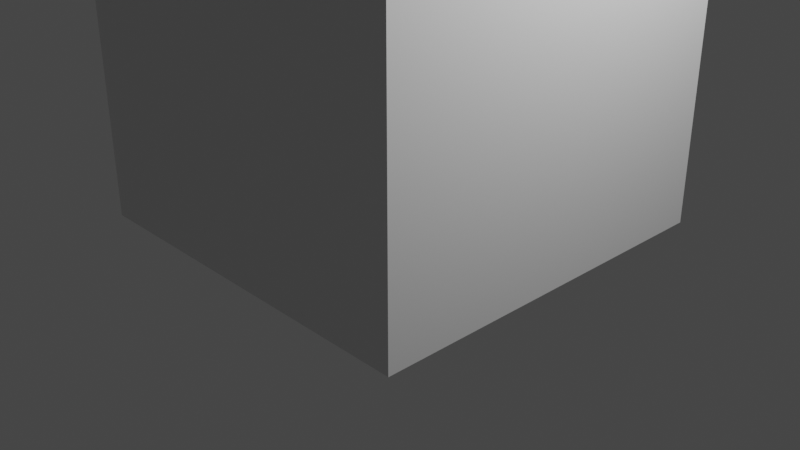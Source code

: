 # Source: sword.blend  (saved by Blender 3.6.11; exported with 4.5.12 LTS)
import bpy
from mathutils import Matrix  # noqa: F401  (used for matrix-valued properties, if any)

bpy.ops.wm.read_factory_settings(use_empty=True)
scene = bpy.context.scene
scene.name = 'Scene'

# ---- collections
col_collection = bpy.data.collections.new('Collection'); scene.collection.children.link(col_collection)

# ---- materials (node trees are filled in below, after node groups)
mat_material = bpy.data.materials.new('Material')
mat_material.alpha_threshold = 0.0
mat_material.use_transparent_shadow = False
mat_material.roughness = 0.5
mat_material.line_color = (0.0, 0.0, 0.0, 1.0)

# ---- material node trees
mat_material.use_nodes = True; mat_material.node_tree.nodes.clear()
_N = mat_material.node_tree.nodes; _L = mat_material.node_tree.links
n0 = _N.new('ShaderNodeOutputMaterial'); n0.name = 'Material Output'; n0.location = (300, 300)
n1 = _N.new('ShaderNodeBsdfPrincipled'); n1.name = 'Principled BSDF'; n1.location = (10, 300)
n1.distribution = 'GGX'
n1.subsurface_method = 'RANDOM_WALK_SKIN'
n1.inputs[3].default_value = 1.45
n1.inputs[27].default_value = (0.0, 0.0, 0.0, 1.0)
n1.inputs[28].default_value = 1.0
_L.new(n1.outputs[0], n0.inputs[0])
n0.is_active_output = True

# ---- world
world_world = bpy.data.worlds.new('World'); scene.world = world_world
world_world.use_nodes = True; world_world.node_tree.nodes.clear()
_N = world_world.node_tree.nodes; _L = world_world.node_tree.links
n0 = _N.new('ShaderNodeOutputWorld'); n0.name = 'World Output'; n0.location = (300, 300)
n1 = _N.new('ShaderNodeBackground'); n1.name = 'Background'; n1.location = (10, 300)
n1.inputs[0].default_value = (0.05088, 0.05088, 0.05088, 1.0)
_L.new(n1.outputs[0], n0.inputs[0])
n0.is_active_output = True
world_world.color = (0.05088, 0.05088, 0.05088)
world_world.use_sun_shadow = False
world_world.sun_shadow_jitter_overblur = 0.0

# ---- cameras
cam_camera = bpy.data.cameras.new('Camera')
cam_camera.clip_end = 100.0
cam_camera.ortho_scale = 7.314

# ---- lights
light_light = bpy.data.lights.new('Light', 'POINT')
light_light.transmission_factor = 0.0
light_light.energy = 1000.0
light_light.shadow_soft_size = 0.1
light_light.shadow_maximum_resolution = 0.006
light_light.use_absolute_resolution = True

# ---- meshes
me_cube = bpy.data.meshes.new('Cube')
me_cube.from_pydata([(2.0, 2.0, 8.0), (2.0, 2.0, 0.0), (2.0, -2.0, 8.0), (2.0, -2.0, 0.0), (-2.0, 2.0, 8.0), (-2.0, 2.0, 0.0), (-2.0, -2.0, 8.0), (-2.0, -2.0, 0.0), (1.0, 1.0, 18.0), (1.0, -1.0, 18.0), (-1.0, 1.0, 18.0), (-1.0, -1.0, 18.0), (1.0, 1.0, 28.0), (1.0, -1.0, 28.0), (-1.0, 1.0, 28.0), (-1.0, -1.0, 28.0), (2.0, 2.0, 33.0), (2.0, -2.0, 33.0), (-2.0, 2.0, 33.0), (-2.0, -2.0, 33.0), (2.0, 2.0, 34.0), (2.0, -2.0, 34.0), (-2.0, 2.0, 34.0), (-2.0, -2.0, 34.0), (-1.0, -1.831, 18.0), (1.0, -1.831, 18.0), (1.0, -1.831, 28.0), (-1.0, -1.831, 28.0), (1.0, 1.831, 18.0), (-1.0, 1.831, 18.0), (-1.0, 1.831, 28.0), (1.0, 1.831, 28.0), (-1.831, 1.0, 18.0), (-1.831, -1.0, 18.0), (-1.831, -1.0, 28.0), (-1.831, 1.0, 28.0), (1.831, -1.0, 18.0), (1.831, 1.0, 18.0), (1.831, 1.0, 28.0), (1.831, -1.0, 28.0), (2.0, 2.0, 34.5), (2.0, -2.0, 34.5), (-2.0, 2.0, 34.5), (-2.0, -2.0, 34.5), (-2.688, 2.688, 33.0), (-2.688, -2.688, 33.0), (-2.688, -2.688, 34.0), (-2.688, 2.688, 34.0), (2.688, -2.688, 33.0), (2.688, 2.688, 33.0), (2.688, 2.688, 34.0), (2.688, -2.688, 34.0)], [], [(3, 2, 6, 7), (6, 2, 9, 11), (5, 4, 0, 1), (1, 0, 2, 3), (7, 6, 4, 5), (5, 1, 3, 7), (21, 20, 40, 41), (0, 4, 10, 8), (4, 6, 11, 10), (2, 0, 8, 9), (14, 15, 19, 18), (22, 23, 43, 42), (20, 22, 42, 40), (40, 42, 43, 41), (13, 12, 16, 17), (15, 13, 17, 19), (12, 14, 18, 16), (23, 21, 41, 43), (24, 25, 26, 27), (9, 25, 24, 11), (13, 26, 25, 9), (15, 27, 26, 13), (11, 24, 27, 15), (28, 29, 30, 31), (10, 29, 28, 8), (14, 30, 29, 10), (12, 31, 30, 14), (8, 28, 31, 12), (32, 33, 34, 35), (11, 33, 32, 10), (15, 34, 33, 11), (14, 35, 34, 15), (10, 32, 35, 14), (36, 37, 38, 39), (8, 37, 36, 9), (12, 38, 37, 8), (13, 39, 38, 12), (9, 36, 39, 13), (44, 45, 46, 47), (19, 45, 44, 18), (22, 47, 46, 23), (48, 49, 50, 51), (16, 49, 48, 17), (21, 51, 50, 20), (45, 48, 51, 46), (17, 48, 45, 19), (23, 46, 51, 21), (49, 44, 47, 50), (18, 44, 49, 16), (20, 50, 47, 22)])
_uv = me_cube.uv_layers.new(name='UVMap')
_uv.uv.foreach_set('vector', [0.3886, 0.6223, 0.3886, 0.3532, 0.5232, 0.3532, 0.5232, 0.6223, 0.1396, 0.3431, 0.005079, 0.3431, 0.03871, 0.005079, 0.106, 0.005079, 0.6994, 0.2741, 0.6994, 0.005079, 0.8339, 0.005079, 0.8339, 0.2741, 0.6994, 0.5534, 0.6994, 0.2843, 0.8339, 0.2843, 0.8339, 0.5534, 0.6994, 0.8326, 0.6994, 0.5635, 0.8339, 0.5635, 0.8339, 0.8326, 0.6678, 0.958, 0.5333, 0.958, 0.5333, 0.8234, 0.6678, 0.8234, 0.3576, 0.6997, 0.3576, 0.8342, 0.3407, 0.8342, 0.3407, 0.6997, 0.2843, 0.3431, 0.1498, 0.3431, 0.1834, 0.005079, 0.2507, 0.005079, 0.429, 0.3431, 0.2945, 0.3431, 0.3281, 0.005079, 0.3953, 0.005079, 0.5737, 0.3431, 0.4391, 0.3431, 0.4728, 0.005079, 0.54, 0.005079, 0.297, 0.8712, 0.2297, 0.8712, 0.1961, 0.6997, 0.3306, 0.6997, 0.9047, 0.005079, 0.9047, 0.1396, 0.8878, 0.1396, 0.8878, 0.005079, 0.9047, 0.1498, 0.9047, 0.2843, 0.8878, 0.2843, 0.8878, 0.1498, 0.8339, 0.9773, 0.6994, 0.9773, 0.6994, 0.8427, 0.8339, 0.8427, 0.945, 0.7495, 0.8777, 0.7495, 0.8441, 0.578, 0.9786, 0.578, 0.945, 0.9311, 0.8777, 0.9311, 0.8441, 0.7597, 0.9786, 0.7597, 0.4895, 0.9949, 0.4223, 0.9949, 0.3886, 0.8234, 0.5232, 0.8234, 0.9047, 0.2945, 0.9047, 0.429, 0.8878, 0.429, 0.8878, 0.2945, 0.6511, 0.3414, 0.5838, 0.3414, 0.5838, 0.005079, 0.6511, 0.005079, 0.5613, 0.6115, 0.5333, 0.6115, 0.5333, 0.5442, 0.5613, 0.5442, 0.6612, 0.005079, 0.6892, 0.005079, 0.6892, 0.3414, 0.6612, 0.3414, 0.6118, 0.7653, 0.5838, 0.7653, 0.5838, 0.698, 0.6118, 0.698, 0.6892, 0.6879, 0.6612, 0.6879, 0.6612, 0.3516, 0.6892, 0.3516, 0.6511, 0.6879, 0.5838, 0.6879, 0.5838, 0.3516, 0.6511, 0.3516, 0.6219, 0.698, 0.6499, 0.698, 0.6499, 0.7653, 0.6219, 0.7653, 0.1599, 0.3532, 0.1879, 0.3532, 0.1879, 0.6896, 0.1599, 0.6896, 0.6601, 0.698, 0.688, 0.698, 0.688, 0.7653, 0.6601, 0.7653, 0.226, 0.6896, 0.198, 0.6896, 0.198, 0.3532, 0.226, 0.3532, 0.07234, 0.6896, 0.005079, 0.6896, 0.005079, 0.3532, 0.07234, 0.3532, 0.3407, 0.8444, 0.3687, 0.8444, 0.3687, 0.9117, 0.3407, 0.9117, 0.2362, 0.3532, 0.2641, 0.3532, 0.2641, 0.6896, 0.2362, 0.6896, 0.9158, 0.5064, 0.8878, 0.5064, 0.8878, 0.4391, 0.9158, 0.4391, 0.3022, 0.6896, 0.2743, 0.6896, 0.2743, 0.3532, 0.3022, 0.3532, 0.1498, 0.6896, 0.0825, 0.6896, 0.0825, 0.3532, 0.1498, 0.3532, 0.9428, 0.07234, 0.9148, 0.07234, 0.9148, 0.005079, 0.9428, 0.005079, 0.3124, 0.3532, 0.3404, 0.3532, 0.3404, 0.6896, 0.3124, 0.6896, 0.9148, 0.0825, 0.9428, 0.0825, 0.9428, 0.1498, 0.9148, 0.1498, 0.3785, 0.6896, 0.3505, 0.6896, 0.3505, 0.3532, 0.3785, 0.3532, 0.567, 0.3532, 0.567, 0.5341, 0.5333, 0.5341, 0.5333, 0.3532, 0.5463, 0.6556, 0.5694, 0.6325, 0.5694, 0.8133, 0.5463, 0.7901, 0.02822, 0.8574, 0.005079, 0.8805, 0.005079, 0.6997, 0.02822, 0.7229, 0.8777, 0.005079, 0.8777, 0.1859, 0.8441, 0.1859, 0.8441, 0.005079, 0.4118, 0.7901, 0.3886, 0.8133, 0.3886, 0.6325, 0.4118, 0.6556, 0.1628, 0.7229, 0.1859, 0.6997, 0.1859, 0.8805, 0.1628, 0.8574, 0.8777, 0.1961, 0.8777, 0.3769, 0.8441, 0.3769, 0.8441, 0.1961, 0.4118, 0.6556, 0.3886, 0.6325, 0.5694, 0.6325, 0.5463, 0.6556, 0.02822, 0.7229, 0.005079, 0.6997, 0.1859, 0.6997, 0.1628, 0.7229, 0.8777, 0.387, 0.8777, 0.5678, 0.8441, 0.5678, 0.8441, 0.387, 0.5463, 0.7901, 0.5694, 0.8133, 0.3886, 0.8133, 0.4118, 0.7901, 0.1628, 0.8574, 0.1859, 0.8805, 0.005079, 0.8805, 0.02822, 0.8574])
me_cube.materials.append(mat_material)
me_cube.use_mirror_x = True
me_cube.use_mirror_y = True
me_cube.use_mirror_vertex_groups = False
me_cube.update()

# ---- objects
ob_cube = bpy.data.objects.new('Cube', me_cube)
ob_light = bpy.data.objects.new('Light', light_light)
ob_camera = bpy.data.objects.new('Camera', cam_camera)

# ---- transforms, parenting, visibility, modifiers, constraints
ob_cube.location = (0.0, 0.0, 0.0)
ob_cube.lock_rotations_4d = False
ob_cube.empty_display_type = 'ARROWS'
ob_cube.lineart.crease_threshold = 0.0
ob_cube.use_mesh_mirror_x = True
ob_cube.use_mesh_mirror_y = True
ob_light.location = (4.076, 1.005, 5.904)
ob_light.rotation_euler = (0.6503, 0.05522, 1.866)
ob_light.lock_rotations_4d = False
ob_light.empty_display_type = 'ARROWS'
ob_light.color = (0.0, 0.0, 0.0, 0.0)
ob_light.lineart.crease_threshold = 0.0
ob_camera.location = (7.359, -6.926, 4.958)
ob_camera.rotation_euler = (1.109, 0.0, 0.8149)
ob_camera.lock_rotations_4d = False
ob_camera.empty_display_type = 'ARROWS'
ob_camera.color = (0.0, 0.0, 0.0, 0.0)
ob_camera.display_type = 'WIRE'
ob_camera.lineart.crease_threshold = 0.0

# ---- collection membership
col_collection.objects.link(ob_cube)
col_collection.objects.link(ob_light)
col_collection.objects.link(ob_camera)

# ---- scene / render settings (as saved in the file)
scene.camera = ob_camera
scene.frame_start = 1; scene.frame_end = 250; scene.frame_set(1)
scene.render.engine = 'BLENDER_EEVEE_NEXT'
scene.cycles.sampling_pattern = 'TABULATED_SOBOL'
scene.view_settings.view_transform = 'Filmic'
bpy.context.view_layer.update()
